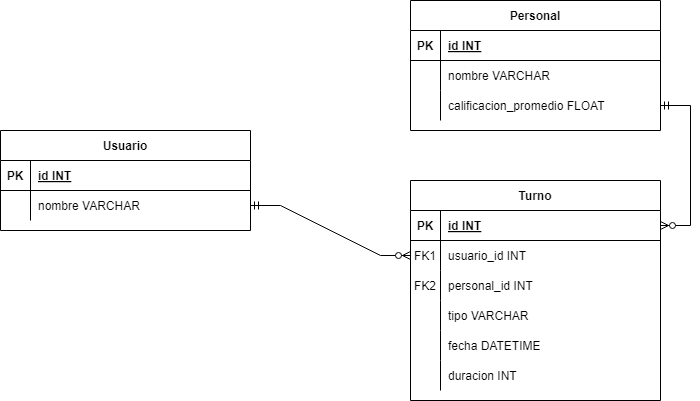

The diagram above was exported from draw.io. Its source (the exported page's mxGraphModel, read from the mxfile embedded in the PNG):
<mxGraphModel dx="957" dy="426" grid="1" gridSize="10" guides="1" tooltips="1" connect="1" arrows="1" fold="1" page="1" pageScale="1" pageWidth="850" pageHeight="1100" math="0" shadow="0" extFonts="Permanent Marker^https://fonts.googleapis.com/css?family=Permanent+Marker">
  <root>
    <mxCell id="0" />
    <mxCell id="1" parent="0" />
    <mxCell id="C-vyLk0tnHw3VtMMgP7b-2" value="Personal" style="shape=table;startSize=30;container=1;collapsible=1;childLayout=tableLayout;fixedRows=1;rowLines=0;fontStyle=1;align=center;resizeLast=1;" parent="1" vertex="1">
      <mxGeometry x="450" y="120" width="250" height="130" as="geometry" />
    </mxCell>
    <mxCell id="C-vyLk0tnHw3VtMMgP7b-3" value="" style="shape=partialRectangle;collapsible=0;dropTarget=0;pointerEvents=0;fillColor=none;points=[[0,0.5],[1,0.5]];portConstraint=eastwest;top=0;left=0;right=0;bottom=1;" parent="C-vyLk0tnHw3VtMMgP7b-2" vertex="1">
      <mxGeometry y="30" width="250" height="30" as="geometry" />
    </mxCell>
    <mxCell id="C-vyLk0tnHw3VtMMgP7b-4" value="PK" style="shape=partialRectangle;overflow=hidden;connectable=0;fillColor=none;top=0;left=0;bottom=0;right=0;fontStyle=1;" parent="C-vyLk0tnHw3VtMMgP7b-3" vertex="1">
      <mxGeometry width="30" height="30" as="geometry">
        <mxRectangle width="30" height="30" as="alternateBounds" />
      </mxGeometry>
    </mxCell>
    <mxCell id="C-vyLk0tnHw3VtMMgP7b-5" value="id INT" style="shape=partialRectangle;overflow=hidden;connectable=0;fillColor=none;top=0;left=0;bottom=0;right=0;align=left;spacingLeft=6;fontStyle=5;" parent="C-vyLk0tnHw3VtMMgP7b-3" vertex="1">
      <mxGeometry x="30" width="220" height="30" as="geometry">
        <mxRectangle width="220" height="30" as="alternateBounds" />
      </mxGeometry>
    </mxCell>
    <mxCell id="C-vyLk0tnHw3VtMMgP7b-6" value="" style="shape=partialRectangle;collapsible=0;dropTarget=0;pointerEvents=0;fillColor=none;points=[[0,0.5],[1,0.5]];portConstraint=eastwest;top=0;left=0;right=0;bottom=0;" parent="C-vyLk0tnHw3VtMMgP7b-2" vertex="1">
      <mxGeometry y="60" width="250" height="30" as="geometry" />
    </mxCell>
    <mxCell id="C-vyLk0tnHw3VtMMgP7b-7" value="" style="shape=partialRectangle;overflow=hidden;connectable=0;fillColor=none;top=0;left=0;bottom=0;right=0;" parent="C-vyLk0tnHw3VtMMgP7b-6" vertex="1">
      <mxGeometry width="30" height="30" as="geometry">
        <mxRectangle width="30" height="30" as="alternateBounds" />
      </mxGeometry>
    </mxCell>
    <mxCell id="C-vyLk0tnHw3VtMMgP7b-8" value="nombre VARCHAR" style="shape=partialRectangle;overflow=hidden;connectable=0;fillColor=none;top=0;left=0;bottom=0;right=0;align=left;spacingLeft=6;" parent="C-vyLk0tnHw3VtMMgP7b-6" vertex="1">
      <mxGeometry x="30" width="220" height="30" as="geometry">
        <mxRectangle width="220" height="30" as="alternateBounds" />
      </mxGeometry>
    </mxCell>
    <mxCell id="C-vyLk0tnHw3VtMMgP7b-9" value="" style="shape=partialRectangle;collapsible=0;dropTarget=0;pointerEvents=0;fillColor=none;points=[[0,0.5],[1,0.5]];portConstraint=eastwest;top=0;left=0;right=0;bottom=0;" parent="C-vyLk0tnHw3VtMMgP7b-2" vertex="1">
      <mxGeometry y="90" width="250" height="30" as="geometry" />
    </mxCell>
    <mxCell id="C-vyLk0tnHw3VtMMgP7b-10" value="" style="shape=partialRectangle;overflow=hidden;connectable=0;fillColor=none;top=0;left=0;bottom=0;right=0;" parent="C-vyLk0tnHw3VtMMgP7b-9" vertex="1">
      <mxGeometry width="30" height="30" as="geometry">
        <mxRectangle width="30" height="30" as="alternateBounds" />
      </mxGeometry>
    </mxCell>
    <mxCell id="C-vyLk0tnHw3VtMMgP7b-11" value="calificacion_promedio FLOAT" style="shape=partialRectangle;overflow=hidden;connectable=0;fillColor=none;top=0;left=0;bottom=0;right=0;align=left;spacingLeft=6;" parent="C-vyLk0tnHw3VtMMgP7b-9" vertex="1">
      <mxGeometry x="30" width="220" height="30" as="geometry">
        <mxRectangle width="220" height="30" as="alternateBounds" />
      </mxGeometry>
    </mxCell>
    <mxCell id="C-vyLk0tnHw3VtMMgP7b-13" value="Turno" style="shape=table;startSize=30;container=1;collapsible=1;childLayout=tableLayout;fixedRows=1;rowLines=0;fontStyle=1;align=center;resizeLast=1;" parent="1" vertex="1">
      <mxGeometry x="450" y="300" width="250" height="220" as="geometry" />
    </mxCell>
    <mxCell id="C-vyLk0tnHw3VtMMgP7b-14" value="" style="shape=partialRectangle;collapsible=0;dropTarget=0;pointerEvents=0;fillColor=none;points=[[0,0.5],[1,0.5]];portConstraint=eastwest;top=0;left=0;right=0;bottom=1;" parent="C-vyLk0tnHw3VtMMgP7b-13" vertex="1">
      <mxGeometry y="30" width="250" height="30" as="geometry" />
    </mxCell>
    <mxCell id="C-vyLk0tnHw3VtMMgP7b-15" value="PK" style="shape=partialRectangle;overflow=hidden;connectable=0;fillColor=none;top=0;left=0;bottom=0;right=0;fontStyle=1;" parent="C-vyLk0tnHw3VtMMgP7b-14" vertex="1">
      <mxGeometry width="30" height="30" as="geometry">
        <mxRectangle width="30" height="30" as="alternateBounds" />
      </mxGeometry>
    </mxCell>
    <mxCell id="C-vyLk0tnHw3VtMMgP7b-16" value="id INT" style="shape=partialRectangle;overflow=hidden;connectable=0;fillColor=none;top=0;left=0;bottom=0;right=0;align=left;spacingLeft=6;fontStyle=5;" parent="C-vyLk0tnHw3VtMMgP7b-14" vertex="1">
      <mxGeometry x="30" width="220" height="30" as="geometry">
        <mxRectangle width="220" height="30" as="alternateBounds" />
      </mxGeometry>
    </mxCell>
    <mxCell id="eXCMlAwNVJUGvD61nXEb-1" value="" style="shape=partialRectangle;collapsible=0;dropTarget=0;pointerEvents=0;fillColor=none;points=[[0,0.5],[1,0.5]];portConstraint=eastwest;top=0;left=0;right=0;bottom=0;" vertex="1" parent="C-vyLk0tnHw3VtMMgP7b-13">
      <mxGeometry y="60" width="250" height="30" as="geometry" />
    </mxCell>
    <mxCell id="eXCMlAwNVJUGvD61nXEb-2" value="FK1" style="shape=partialRectangle;overflow=hidden;connectable=0;fillColor=none;top=0;left=0;bottom=0;right=0;" vertex="1" parent="eXCMlAwNVJUGvD61nXEb-1">
      <mxGeometry width="30" height="30" as="geometry">
        <mxRectangle width="30" height="30" as="alternateBounds" />
      </mxGeometry>
    </mxCell>
    <mxCell id="eXCMlAwNVJUGvD61nXEb-3" value="usuario_id INT" style="shape=partialRectangle;overflow=hidden;connectable=0;fillColor=none;top=0;left=0;bottom=0;right=0;align=left;spacingLeft=6;" vertex="1" parent="eXCMlAwNVJUGvD61nXEb-1">
      <mxGeometry x="30" width="220" height="30" as="geometry">
        <mxRectangle width="220" height="30" as="alternateBounds" />
      </mxGeometry>
    </mxCell>
    <mxCell id="C-vyLk0tnHw3VtMMgP7b-17" value="" style="shape=partialRectangle;collapsible=0;dropTarget=0;pointerEvents=0;fillColor=none;points=[[0,0.5],[1,0.5]];portConstraint=eastwest;top=0;left=0;right=0;bottom=0;" parent="C-vyLk0tnHw3VtMMgP7b-13" vertex="1">
      <mxGeometry y="90" width="250" height="30" as="geometry" />
    </mxCell>
    <mxCell id="C-vyLk0tnHw3VtMMgP7b-18" value="FK2" style="shape=partialRectangle;overflow=hidden;connectable=0;fillColor=none;top=0;left=0;bottom=0;right=0;" parent="C-vyLk0tnHw3VtMMgP7b-17" vertex="1">
      <mxGeometry width="30" height="30" as="geometry">
        <mxRectangle width="30" height="30" as="alternateBounds" />
      </mxGeometry>
    </mxCell>
    <mxCell id="C-vyLk0tnHw3VtMMgP7b-19" value="personal_id INT" style="shape=partialRectangle;overflow=hidden;connectable=0;fillColor=none;top=0;left=0;bottom=0;right=0;align=left;spacingLeft=6;" parent="C-vyLk0tnHw3VtMMgP7b-17" vertex="1">
      <mxGeometry x="30" width="220" height="30" as="geometry">
        <mxRectangle width="220" height="30" as="alternateBounds" />
      </mxGeometry>
    </mxCell>
    <mxCell id="C-vyLk0tnHw3VtMMgP7b-20" value="" style="shape=partialRectangle;collapsible=0;dropTarget=0;pointerEvents=0;fillColor=none;points=[[0,0.5],[1,0.5]];portConstraint=eastwest;top=0;left=0;right=0;bottom=0;" parent="C-vyLk0tnHw3VtMMgP7b-13" vertex="1">
      <mxGeometry y="120" width="250" height="30" as="geometry" />
    </mxCell>
    <mxCell id="C-vyLk0tnHw3VtMMgP7b-21" value="" style="shape=partialRectangle;overflow=hidden;connectable=0;fillColor=none;top=0;left=0;bottom=0;right=0;" parent="C-vyLk0tnHw3VtMMgP7b-20" vertex="1">
      <mxGeometry width="30" height="30" as="geometry">
        <mxRectangle width="30" height="30" as="alternateBounds" />
      </mxGeometry>
    </mxCell>
    <mxCell id="C-vyLk0tnHw3VtMMgP7b-22" value="tipo VARCHAR" style="shape=partialRectangle;overflow=hidden;connectable=0;fillColor=none;top=0;left=0;bottom=0;right=0;align=left;spacingLeft=6;" parent="C-vyLk0tnHw3VtMMgP7b-20" vertex="1">
      <mxGeometry x="30" width="220" height="30" as="geometry">
        <mxRectangle width="220" height="30" as="alternateBounds" />
      </mxGeometry>
    </mxCell>
    <mxCell id="eXCMlAwNVJUGvD61nXEb-4" value="" style="shape=partialRectangle;collapsible=0;dropTarget=0;pointerEvents=0;fillColor=none;points=[[0,0.5],[1,0.5]];portConstraint=eastwest;top=0;left=0;right=0;bottom=0;" vertex="1" parent="C-vyLk0tnHw3VtMMgP7b-13">
      <mxGeometry y="150" width="250" height="30" as="geometry" />
    </mxCell>
    <mxCell id="eXCMlAwNVJUGvD61nXEb-5" value="" style="shape=partialRectangle;overflow=hidden;connectable=0;fillColor=none;top=0;left=0;bottom=0;right=0;" vertex="1" parent="eXCMlAwNVJUGvD61nXEb-4">
      <mxGeometry width="30" height="30" as="geometry">
        <mxRectangle width="30" height="30" as="alternateBounds" />
      </mxGeometry>
    </mxCell>
    <mxCell id="eXCMlAwNVJUGvD61nXEb-6" value="fecha DATETIME" style="shape=partialRectangle;overflow=hidden;connectable=0;fillColor=none;top=0;left=0;bottom=0;right=0;align=left;spacingLeft=6;" vertex="1" parent="eXCMlAwNVJUGvD61nXEb-4">
      <mxGeometry x="30" width="220" height="30" as="geometry">
        <mxRectangle width="220" height="30" as="alternateBounds" />
      </mxGeometry>
    </mxCell>
    <mxCell id="eXCMlAwNVJUGvD61nXEb-7" value="" style="shape=partialRectangle;collapsible=0;dropTarget=0;pointerEvents=0;fillColor=none;points=[[0,0.5],[1,0.5]];portConstraint=eastwest;top=0;left=0;right=0;bottom=0;" vertex="1" parent="C-vyLk0tnHw3VtMMgP7b-13">
      <mxGeometry y="180" width="250" height="30" as="geometry" />
    </mxCell>
    <mxCell id="eXCMlAwNVJUGvD61nXEb-8" value="" style="shape=partialRectangle;overflow=hidden;connectable=0;fillColor=none;top=0;left=0;bottom=0;right=0;" vertex="1" parent="eXCMlAwNVJUGvD61nXEb-7">
      <mxGeometry width="30" height="30" as="geometry">
        <mxRectangle width="30" height="30" as="alternateBounds" />
      </mxGeometry>
    </mxCell>
    <mxCell id="eXCMlAwNVJUGvD61nXEb-9" value="duracion INT" style="shape=partialRectangle;overflow=hidden;connectable=0;fillColor=none;top=0;left=0;bottom=0;right=0;align=left;spacingLeft=6;" vertex="1" parent="eXCMlAwNVJUGvD61nXEb-7">
      <mxGeometry x="30" width="220" height="30" as="geometry">
        <mxRectangle width="220" height="30" as="alternateBounds" />
      </mxGeometry>
    </mxCell>
    <mxCell id="C-vyLk0tnHw3VtMMgP7b-23" value="Usuario" style="shape=table;startSize=30;container=1;collapsible=1;childLayout=tableLayout;fixedRows=1;rowLines=0;fontStyle=1;align=center;resizeLast=1;" parent="1" vertex="1">
      <mxGeometry x="40" y="250" width="250" height="100" as="geometry" />
    </mxCell>
    <mxCell id="C-vyLk0tnHw3VtMMgP7b-24" value="" style="shape=partialRectangle;collapsible=0;dropTarget=0;pointerEvents=0;fillColor=none;points=[[0,0.5],[1,0.5]];portConstraint=eastwest;top=0;left=0;right=0;bottom=1;" parent="C-vyLk0tnHw3VtMMgP7b-23" vertex="1">
      <mxGeometry y="30" width="250" height="30" as="geometry" />
    </mxCell>
    <mxCell id="C-vyLk0tnHw3VtMMgP7b-25" value="PK" style="shape=partialRectangle;overflow=hidden;connectable=0;fillColor=none;top=0;left=0;bottom=0;right=0;fontStyle=1;" parent="C-vyLk0tnHw3VtMMgP7b-24" vertex="1">
      <mxGeometry width="30" height="30" as="geometry">
        <mxRectangle width="30" height="30" as="alternateBounds" />
      </mxGeometry>
    </mxCell>
    <mxCell id="C-vyLk0tnHw3VtMMgP7b-26" value="id INT" style="shape=partialRectangle;overflow=hidden;connectable=0;fillColor=none;top=0;left=0;bottom=0;right=0;align=left;spacingLeft=6;fontStyle=5;" parent="C-vyLk0tnHw3VtMMgP7b-24" vertex="1">
      <mxGeometry x="30" width="220" height="30" as="geometry">
        <mxRectangle width="220" height="30" as="alternateBounds" />
      </mxGeometry>
    </mxCell>
    <mxCell id="C-vyLk0tnHw3VtMMgP7b-27" value="" style="shape=partialRectangle;collapsible=0;dropTarget=0;pointerEvents=0;fillColor=none;points=[[0,0.5],[1,0.5]];portConstraint=eastwest;top=0;left=0;right=0;bottom=0;" parent="C-vyLk0tnHw3VtMMgP7b-23" vertex="1">
      <mxGeometry y="60" width="250" height="30" as="geometry" />
    </mxCell>
    <mxCell id="C-vyLk0tnHw3VtMMgP7b-28" value="" style="shape=partialRectangle;overflow=hidden;connectable=0;fillColor=none;top=0;left=0;bottom=0;right=0;" parent="C-vyLk0tnHw3VtMMgP7b-27" vertex="1">
      <mxGeometry width="30" height="30" as="geometry">
        <mxRectangle width="30" height="30" as="alternateBounds" />
      </mxGeometry>
    </mxCell>
    <mxCell id="C-vyLk0tnHw3VtMMgP7b-29" value="nombre VARCHAR" style="shape=partialRectangle;overflow=hidden;connectable=0;fillColor=none;top=0;left=0;bottom=0;right=0;align=left;spacingLeft=6;" parent="C-vyLk0tnHw3VtMMgP7b-27" vertex="1">
      <mxGeometry x="30" width="220" height="30" as="geometry">
        <mxRectangle width="220" height="30" as="alternateBounds" />
      </mxGeometry>
    </mxCell>
    <mxCell id="eXCMlAwNVJUGvD61nXEb-11" value="" style="edgeStyle=entityRelationEdgeStyle;fontSize=12;html=1;endArrow=ERzeroToMany;startArrow=ERmandOne;rounded=0;exitX=1;exitY=0.5;exitDx=0;exitDy=0;entryX=0;entryY=0.5;entryDx=0;entryDy=0;" edge="1" parent="1" source="C-vyLk0tnHw3VtMMgP7b-27" target="eXCMlAwNVJUGvD61nXEb-1">
      <mxGeometry width="100" height="100" relative="1" as="geometry">
        <mxPoint x="310" y="320" as="sourcePoint" />
        <mxPoint x="450" y="210" as="targetPoint" />
        <Array as="points">
          <mxPoint x="370" y="260" />
          <mxPoint x="400" y="280" />
          <mxPoint x="390" y="220" />
        </Array>
      </mxGeometry>
    </mxCell>
    <mxCell id="eXCMlAwNVJUGvD61nXEb-12" value="" style="edgeStyle=entityRelationEdgeStyle;fontSize=12;html=1;endArrow=ERzeroToMany;startArrow=ERmandOne;rounded=0;exitX=1;exitY=0.5;exitDx=0;exitDy=0;entryX=1;entryY=0.5;entryDx=0;entryDy=0;" edge="1" parent="1" source="C-vyLk0tnHw3VtMMgP7b-9" target="C-vyLk0tnHw3VtMMgP7b-14">
      <mxGeometry width="100" height="100" relative="1" as="geometry">
        <mxPoint x="380" y="260" as="sourcePoint" />
        <mxPoint x="540" y="310" as="targetPoint" />
        <Array as="points">
          <mxPoint x="460" y="195" />
          <mxPoint x="490" y="215" />
          <mxPoint x="480" y="155" />
        </Array>
      </mxGeometry>
    </mxCell>
  </root>
</mxGraphModel>